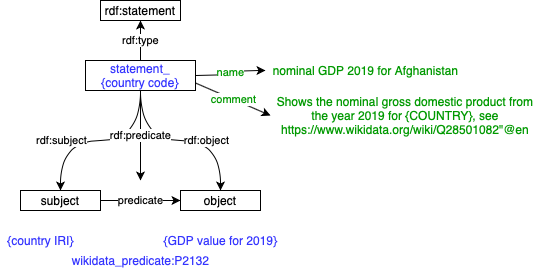

The diagram above was exported from draw.io. Its source (the exported page's mxGraphModel, read from the mxfile embedded in the PNG):
<mxGraphModel dx="1426" dy="720" grid="1" gridSize="10" guides="1" tooltips="1" connect="1" arrows="1" fold="1" page="1" pageScale="1" pageWidth="827" pageHeight="1169" math="0" shadow="0">
  <root>
    <mxCell id="gfts_EqOqwTgpjyGgHBt-0" />
    <mxCell id="gfts_EqOqwTgpjyGgHBt-1" parent="gfts_EqOqwTgpjyGgHBt-0" />
    <mxCell id="gfts_EqOqwTgpjyGgHBt-2" value="rdf:statement" style="rounded=0;whiteSpace=wrap;html=1;" vertex="1" parent="gfts_EqOqwTgpjyGgHBt-1">
      <mxGeometry x="280" y="80" width="80" height="20" as="geometry" />
    </mxCell>
    <mxCell id="gfts_EqOqwTgpjyGgHBt-3" value="rdf:type" style="edgeStyle=orthogonalEdgeStyle;rounded=0;orthogonalLoop=1;jettySize=auto;html=1;exitX=0.5;exitY=0;exitDx=0;exitDy=0;entryX=0.5;entryY=1;entryDx=0;entryDy=0;" edge="1" parent="gfts_EqOqwTgpjyGgHBt-1" source="gfts_EqOqwTgpjyGgHBt-8" target="gfts_EqOqwTgpjyGgHBt-2">
      <mxGeometry relative="1" as="geometry" />
    </mxCell>
    <mxCell id="gfts_EqOqwTgpjyGgHBt-4" value="rdf:subject" style="edgeStyle=orthogonalEdgeStyle;rounded=0;orthogonalLoop=1;jettySize=auto;html=1;exitX=0.5;exitY=1;exitDx=0;exitDy=0;entryX=0.5;entryY=0;entryDx=0;entryDy=0;curved=1;" edge="1" parent="gfts_EqOqwTgpjyGgHBt-1" source="gfts_EqOqwTgpjyGgHBt-8" target="gfts_EqOqwTgpjyGgHBt-10">
      <mxGeometry x="0.4286" relative="1" as="geometry">
        <mxPoint as="offset" />
      </mxGeometry>
    </mxCell>
    <mxCell id="gfts_EqOqwTgpjyGgHBt-5" value="rdf:object" style="edgeStyle=orthogonalEdgeStyle;curved=1;rounded=0;orthogonalLoop=1;jettySize=auto;html=1;exitX=0.5;exitY=1;exitDx=0;exitDy=0;entryX=0.5;entryY=0;entryDx=0;entryDy=0;" edge="1" parent="gfts_EqOqwTgpjyGgHBt-1" source="gfts_EqOqwTgpjyGgHBt-8" target="gfts_EqOqwTgpjyGgHBt-11">
      <mxGeometry x="0.2857" relative="1" as="geometry">
        <mxPoint as="offset" />
      </mxGeometry>
    </mxCell>
    <mxCell id="gfts_EqOqwTgpjyGgHBt-6" value="rdf:predicate" style="edgeStyle=orthogonalEdgeStyle;curved=1;rounded=0;orthogonalLoop=1;jettySize=auto;html=1;exitX=0.5;exitY=1;exitDx=0;exitDy=0;" edge="1" parent="gfts_EqOqwTgpjyGgHBt-1" source="gfts_EqOqwTgpjyGgHBt-8">
      <mxGeometry relative="1" as="geometry">
        <mxPoint x="320" y="260" as="targetPoint" />
        <Array as="points">
          <mxPoint x="320" y="200" />
          <mxPoint x="320" y="200" />
        </Array>
      </mxGeometry>
    </mxCell>
    <mxCell id="gfts_EqOqwTgpjyGgHBt-7" value="name" style="edgeStyle=orthogonalEdgeStyle;curved=1;rounded=0;orthogonalLoop=1;jettySize=auto;html=1;exitX=1;exitY=0.5;exitDx=0;exitDy=0;fontColor=#009900;" edge="1" parent="gfts_EqOqwTgpjyGgHBt-1" source="gfts_EqOqwTgpjyGgHBt-8" target="gfts_EqOqwTgpjyGgHBt-16">
      <mxGeometry relative="1" as="geometry" />
    </mxCell>
    <mxCell id="gfts_EqOqwTgpjyGgHBt-21" value="comment" style="edgeStyle=none;rounded=0;orthogonalLoop=1;jettySize=auto;html=1;exitX=1;exitY=0.75;exitDx=0;exitDy=0;entryX=0;entryY=0.5;entryDx=0;entryDy=0;fontColor=#009900;" edge="1" parent="gfts_EqOqwTgpjyGgHBt-1" source="gfts_EqOqwTgpjyGgHBt-8" target="gfts_EqOqwTgpjyGgHBt-20">
      <mxGeometry relative="1" as="geometry" />
    </mxCell>
    <mxCell id="gfts_EqOqwTgpjyGgHBt-8" value="statement_&lt;br&gt;{country code}" style="rounded=0;whiteSpace=wrap;html=1;fontColor=#3333FF;" vertex="1" parent="gfts_EqOqwTgpjyGgHBt-1">
      <mxGeometry x="265" y="140" width="110" height="30" as="geometry" />
    </mxCell>
    <mxCell id="gfts_EqOqwTgpjyGgHBt-9" value="predicate" style="edgeStyle=orthogonalEdgeStyle;rounded=0;orthogonalLoop=1;jettySize=auto;html=1;exitX=1;exitY=0.5;exitDx=0;exitDy=0;entryX=0;entryY=0.5;entryDx=0;entryDy=0;" edge="1" parent="gfts_EqOqwTgpjyGgHBt-1" source="gfts_EqOqwTgpjyGgHBt-10" target="gfts_EqOqwTgpjyGgHBt-11">
      <mxGeometry relative="1" as="geometry" />
    </mxCell>
    <mxCell id="gfts_EqOqwTgpjyGgHBt-10" value="subject" style="rounded=0;whiteSpace=wrap;html=1;" vertex="1" parent="gfts_EqOqwTgpjyGgHBt-1">
      <mxGeometry x="200" y="270" width="80" height="20" as="geometry" />
    </mxCell>
    <mxCell id="gfts_EqOqwTgpjyGgHBt-11" value="object&lt;br&gt;" style="rounded=0;whiteSpace=wrap;html=1;" vertex="1" parent="gfts_EqOqwTgpjyGgHBt-1">
      <mxGeometry x="360" y="270" width="80" height="20" as="geometry" />
    </mxCell>
    <mxCell id="gfts_EqOqwTgpjyGgHBt-13" value="{country IRI}" style="text;html=1;align=center;verticalAlign=middle;resizable=0;points=[];autosize=1;fontColor=#3333FF;" vertex="1" parent="gfts_EqOqwTgpjyGgHBt-1">
      <mxGeometry x="180" y="310" width="80" height="20" as="geometry" />
    </mxCell>
    <mxCell id="gfts_EqOqwTgpjyGgHBt-14" value="{GDP value for 2019}" style="text;html=1;align=center;verticalAlign=middle;resizable=0;points=[];autosize=1;fontColor=#3333FF;" vertex="1" parent="gfts_EqOqwTgpjyGgHBt-1">
      <mxGeometry x="335" y="310" width="130" height="20" as="geometry" />
    </mxCell>
    <mxCell id="gfts_EqOqwTgpjyGgHBt-15" value="wikidata_predicate:P2132" style="text;html=1;align=center;verticalAlign=middle;resizable=0;points=[];autosize=1;fontColor=#3333FF;" vertex="1" parent="gfts_EqOqwTgpjyGgHBt-1">
      <mxGeometry x="245" y="330" width="150" height="20" as="geometry" />
    </mxCell>
    <mxCell id="gfts_EqOqwTgpjyGgHBt-16" value="nominal GDP 2019 for Afghanistan" style="text;html=1;align=center;verticalAlign=middle;resizable=0;points=[];autosize=1;fontColor=#009900;" vertex="1" parent="gfts_EqOqwTgpjyGgHBt-1">
      <mxGeometry x="445" y="140" width="200" height="20" as="geometry" />
    </mxCell>
    <mxCell id="gfts_EqOqwTgpjyGgHBt-20" value="Shows the nominal gross domestic product from the year 2019 for {COUNTRY}, see https://www.wikidata.org/wiki/Q28501082&quot;@en" style="text;html=1;strokeColor=none;fillColor=none;align=center;verticalAlign=middle;whiteSpace=wrap;rounded=0;fontColor=#009900;" vertex="1" parent="gfts_EqOqwTgpjyGgHBt-1">
      <mxGeometry x="450" y="170" width="270" height="50" as="geometry" />
    </mxCell>
  </root>
</mxGraphModel>